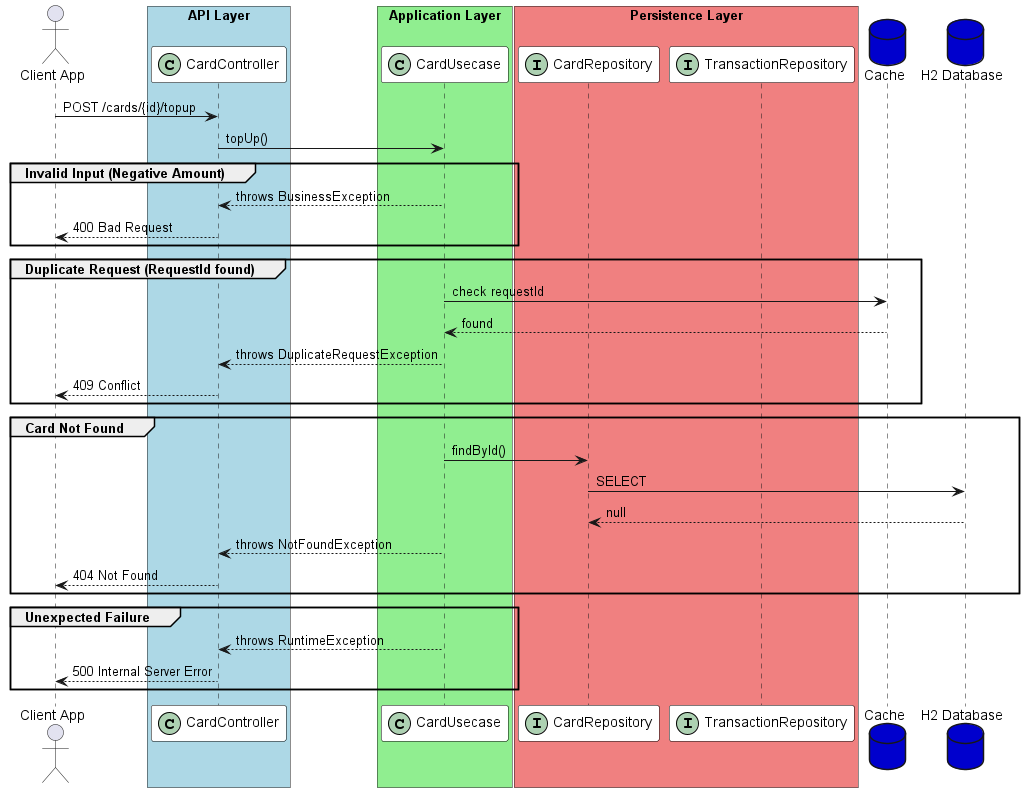

The diagram above was rendered by PlantUML. Its source (embedded in the PNG):
@startuml
skinparam sequenceParticipantBorderColor Black
skinparam sequenceParticipantBackgroundColor #FFFFFF

actor user as "Client App"

box "API Layer" #LightBlue
participant "CardController" as controller <<(C,#ADD1B2)>>
end box

box "Application Layer" #LightGreen
participant "CardUsecase" as usecase <<(C,#ADD1B2)>>
end box

box "Persistence Layer" #LightCoral
participant "CardRepository" as cardRepo <<(I,#ADD1B2)>>
participant "TransactionRepository" as txRepo <<(I,#ADD1B2)>>
end box

database "Cache" as cache #MediumBlue
database "H2 Database" as db #MediumBlue

user -> controller : POST /cards/{id}/topup
controller -> usecase : topUp()

group Invalid Input (Negative Amount)
  usecase --> controller : throws BusinessException
  controller --> user : 400 Bad Request
end

group Duplicate Request (RequestId found)
  usecase -> cache : check requestId
  cache --> usecase : found
  usecase --> controller : throws DuplicateRequestException
  controller --> user : 409 Conflict
end

group Card Not Found
  usecase -> cardRepo : findById()
  cardRepo -> db : SELECT
  db --> cardRepo : null
  usecase --> controller : throws NotFoundException
  controller --> user : 404 Not Found
end

group Unexpected Failure
  usecase --> controller : throws RuntimeException
  controller --> user : 500 Internal Server Error
end
@enduml